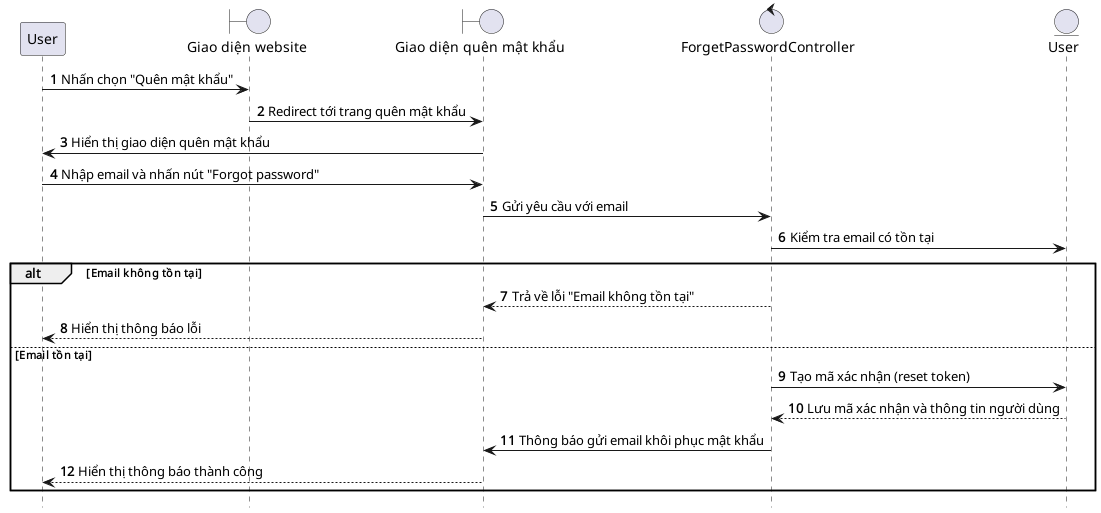

The diagram above was rendered by PlantUML. Its source (embedded in the PNG):
@startuml ForgetPassword

hide footbox
autonumber
participant User as user
boundary "Giao diện website" as web
boundary "Giao diện quên mật khẩu" as forgetPasswordUI
control "ForgetPasswordController" as controller
entity "User" as userEntity

user -> web: Nhấn chọn "Quên mật khẩu"
web -> forgetPasswordUI: Redirect tới trang quên mật khẩu
forgetPasswordUI -> user: Hiển thị giao diện quên mật khẩu
user -> forgetPasswordUI: Nhập email và nhấn nút "Forgot password"
forgetPasswordUI -> controller: Gửi yêu cầu với email
controller -> userEntity: Kiểm tra email có tồn tại
alt Email không tồn tại
    controller --> forgetPasswordUI: Trả về lỗi "Email không tồn tại"
    forgetPasswordUI --> user: Hiển thị thông báo lỗi
else Email tồn tại
    controller -> userEntity: Tạo mã xác nhận (reset token)
    userEntity --> controller: Lưu mã xác nhận và thông tin người dùng
    controller -> forgetPasswordUI: Thông báo gửi email khôi phục mật khẩu
    forgetPasswordUI --> user: Hiển thị thông báo thành công
end

@enduml